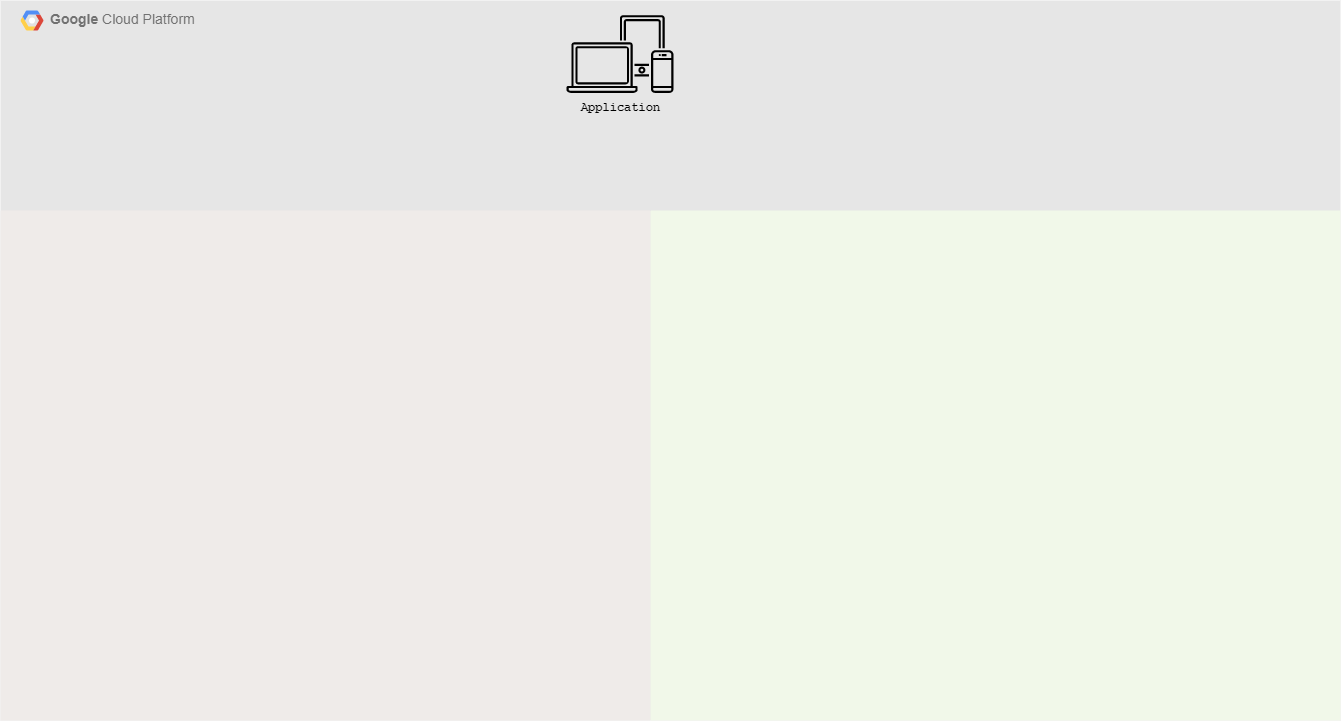

The diagram above was exported from draw.io. Its source (the exported page's mxGraphModel, read from the mxfile embedded in the PNG):
<mxGraphModel dx="1422" dy="727" grid="1" gridSize="10" guides="1" tooltips="1" connect="1" arrows="1" fold="1" page="1" pageScale="1" pageWidth="1169" pageHeight="827" background="none" math="0" shadow="0">
  <root>
    <mxCell id="0" />
    <mxCell id="1" parent="0" />
    <mxCell id="avQkurgq_iEf8-99YKJ5-163" value="&lt;b&gt;Google &lt;/b&gt;Cloud Platform" style="strokeColor=none;shadow=0;gradientColor=none;fontSize=14;align=left;spacing=10;fontColor=#717171;9E9E9E;verticalAlign=top;spacingTop=-4;fontStyle=0;spacingLeft=40;html=1;fillColor=#E6E6E6;" vertex="1" parent="1">
      <mxGeometry x="10" y="10" width="1340" height="720" as="geometry" />
    </mxCell>
    <mxCell id="avQkurgq_iEf8-99YKJ5-164" value="" style="shape=mxgraph.gcp2.google_cloud_platform;fillColor=#F6F6F6;strokeColor=none;shadow=0;gradientColor=none;" vertex="1" parent="avQkurgq_iEf8-99YKJ5-163">
      <mxGeometry width="23" height="20" relative="1" as="geometry">
        <mxPoint x="20" y="10" as="offset" />
      </mxGeometry>
    </mxCell>
    <mxCell id="avQkurgq_iEf8-99YKJ5-169" value="&lt;font color=&quot;#000000&quot; face=&quot;Courier New&quot;&gt;&lt;b&gt;Application&lt;/b&gt;&lt;/font&gt;" style="outlineConnect=0;gradientColor=none;fontColor=#545B64;strokeColor=none;dashed=0;verticalLabelPosition=bottom;verticalAlign=top;align=center;html=1;fontSize=12;fontStyle=0;aspect=fixed;shape=mxgraph.aws4.illustration_devices;pointerEvents=1;fillColor=#000000;" vertex="1" parent="avQkurgq_iEf8-99YKJ5-163">
      <mxGeometry x="566.03" y="14.546440677966103" width="106.96" height="78.08" as="geometry" />
    </mxCell>
    <mxCell id="avQkurgq_iEf8-99YKJ5-172" value="" style="points=[[0,0,0],[0.25,0,0],[0.5,0,0],[0.75,0,0],[1,0,0],[1,0.25,0],[1,0.5,0],[1,0.75,0],[1,1,0],[0.75,1,0],[0.5,1,0],[0.25,1,0],[0,1,0],[0,0.75,0],[0,0.5,0],[0,0.25,0]];rounded=1;absoluteArcSize=1;arcSize=2;html=1;strokeColor=none;gradientColor=none;shadow=0;dashed=0;fontSize=12;fontColor=#9E9E9E;align=left;verticalAlign=top;spacing=10;spacingTop=-4;fillColor=#EFEBE9;" vertex="1" parent="avQkurgq_iEf8-99YKJ5-163">
      <mxGeometry y="210" width="650" height="510" as="geometry" />
    </mxCell>
    <mxCell id="avQkurgq_iEf8-99YKJ5-173" value="" style="points=[[0,0,0],[0.25,0,0],[0.5,0,0],[0.75,0,0],[1,0,0],[1,0.25,0],[1,0.5,0],[1,0.75,0],[1,1,0],[0.75,1,0],[0.5,1,0],[0.25,1,0],[0,1,0],[0,0.75,0],[0,0.5,0],[0,0.25,0]];rounded=1;absoluteArcSize=1;arcSize=2;html=1;strokeColor=none;gradientColor=none;shadow=0;dashed=0;fontSize=12;fontColor=#9E9E9E;align=left;verticalAlign=top;spacing=10;spacingTop=-4;fillColor=#F1F8E9;" vertex="1" parent="avQkurgq_iEf8-99YKJ5-163">
      <mxGeometry x="650" y="210" width="690" height="510" as="geometry" />
    </mxCell>
  </root>
</mxGraphModel>